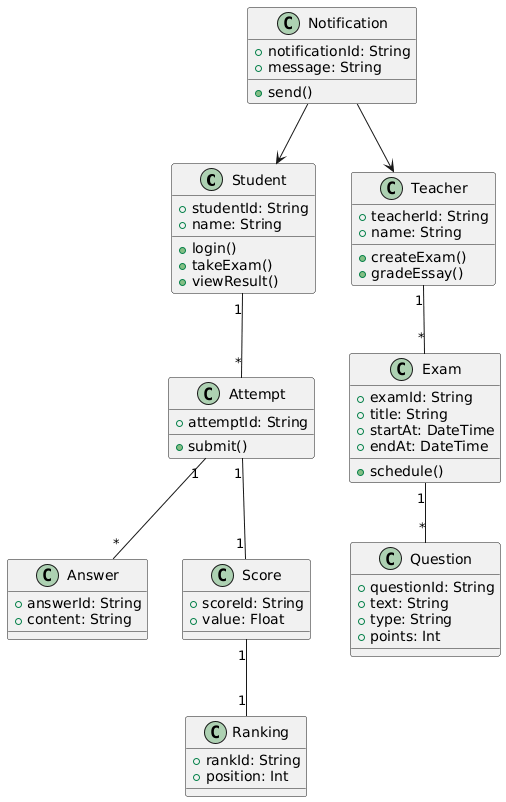

The diagram above was rendered by PlantUML. Its source (embedded in the PNG):
@startuml
class Student {
  +studentId: String
  +name: String
  +login()
  +takeExam()
  +viewResult()
}

class Teacher {
  +teacherId: String
  +name: String
  +createExam()
  +gradeEssay()
}

class Exam {
  +examId: String
  +title: String
  +startAt: DateTime
  +endAt: DateTime
  +schedule()
}

class Question {
  +questionId: String
  +text: String
  +type: String
  +points: Int
}

class Attempt {
  +attemptId: String
  +submit()
}

class Answer {
  +answerId: String
  +content: String
}

class Score {
  +scoreId: String
  +value: Float
}

class Ranking {
  +rankId: String
  +position: Int
}

class Notification {
  +notificationId: String
  +message: String
  +send()
}

Student "1" -- "*" Attempt
Teacher "1" -- "*" Exam
Exam "1" -- "*" Question
Attempt "1" -- "*" Answer
Attempt "1" -- "1" Score
Score "1" -- "1" Ranking
Notification --> Student
Notification --> Teacher
@enduml